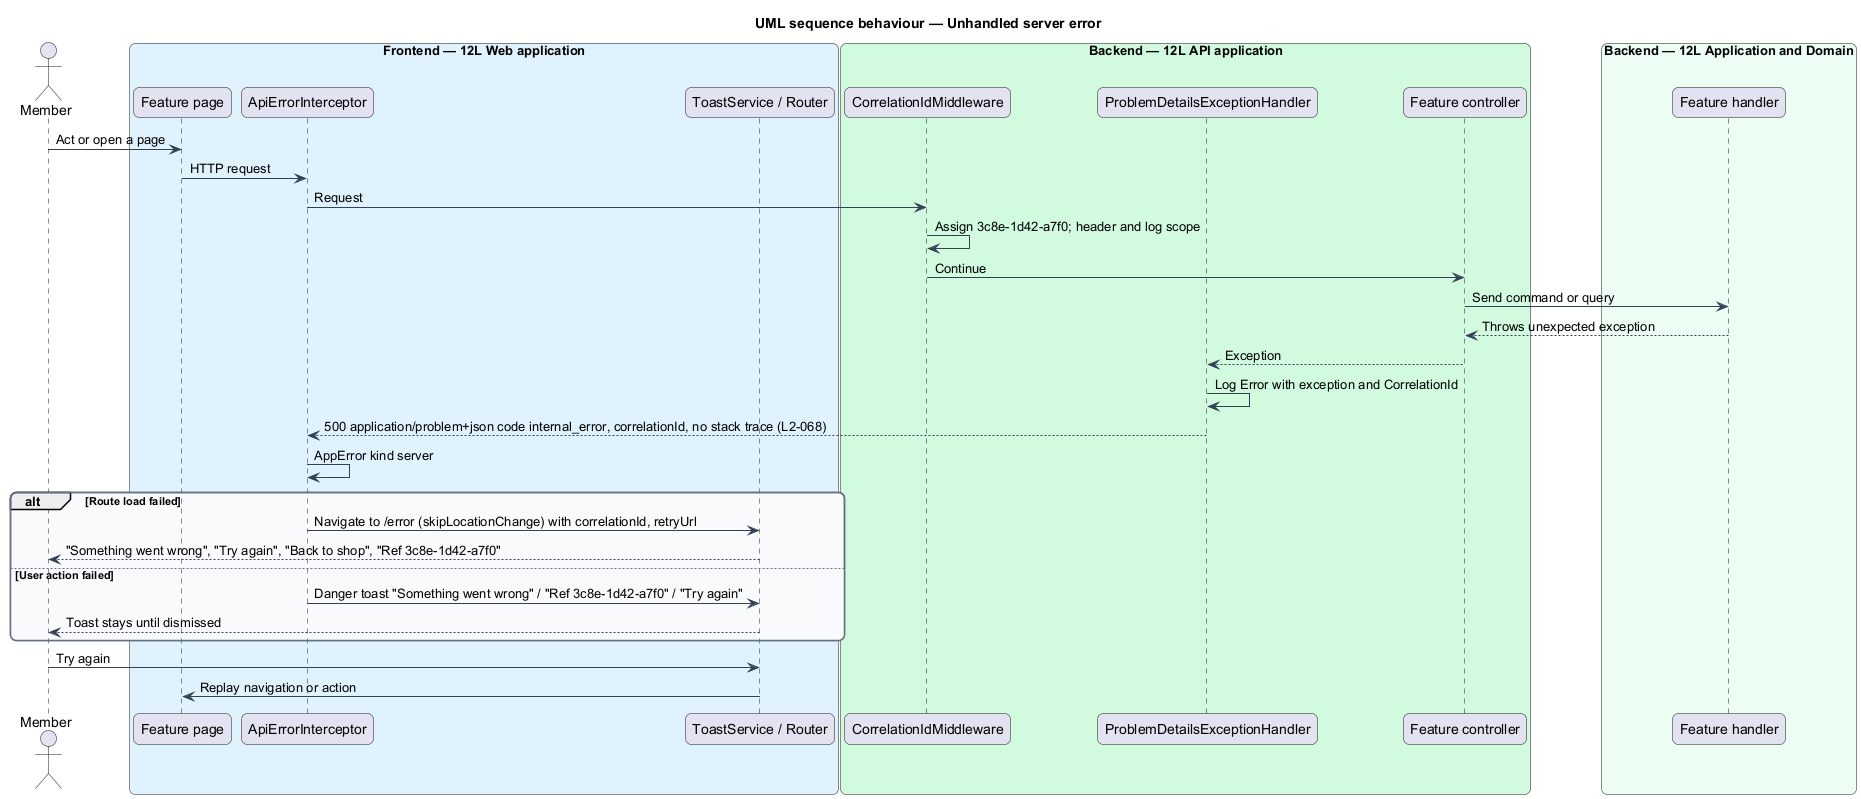

The diagram above was rendered by PlantUML. Its source (embedded in the PNG):
@startuml
title UML sequence behaviour — Unhandled server error
skinparam backgroundColor #FFFFFF
skinparam shadowing false
skinparam roundcorner 12
skinparam defaultFontName Arial
skinparam ArrowColor #344054
skinparam rectangle {
  BorderColor #344054
  FontColor #101828
}
skinparam package {
  BorderColor #667085
  FontColor #101828
  BackgroundColor #F9FAFB
}
actor "Member" as actor
box "Frontend — 12L Web application" #E0F2FE
  participant "Feature page" as page
  participant "ApiErrorInterceptor" as int
  participant "ToastService / Router" as ui
end box
box "Backend — 12L API application" #D1FADF
  participant "CorrelationIdMiddleware" as corr
  participant "ProblemDetailsExceptionHandler" as pd
  participant "Feature controller" as ctrl
end box
box "Backend — 12L Application and Domain" #ECFDF3
  participant "Feature handler" as handler
end box
actor -> page : Act or open a page
page -> int : HTTP request
int -> corr : Request
corr -> corr : Assign 3c8e-1d42-a7f0; header and log scope
corr -> ctrl : Continue
ctrl -> handler : Send command or query
handler --> ctrl : Throws unexpected exception
ctrl --> pd : Exception
pd -> pd : Log Error with exception and CorrelationId
pd --> int : 500 application/problem+json code internal_error, correlationId, no stack trace (L2-068)
int -> int : AppError kind server
alt Route load failed
  int -> ui : Navigate to /error (skipLocationChange) with correlationId, retryUrl
  ui --> actor : "Something went wrong", "Try again", "Back to shop", "Ref 3c8e-1d42-a7f0"
else User action failed
  int -> ui : Danger toast "Something went wrong" / "Ref 3c8e-1d42-a7f0" / "Try again"
  ui --> actor : Toast stays until dismissed
end
actor -> ui : Try again
ui -> page : Replay navigation or action
@enduml